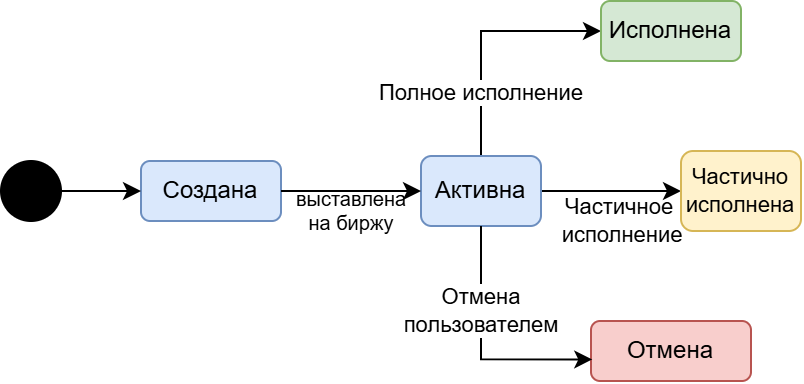

The diagram above was exported from draw.io. Its source (the exported page's mxGraphModel, read from the mxfile embedded in the PNG):
<mxGraphModel dx="858" dy="483" grid="1" gridSize="10" guides="1" tooltips="1" connect="1" arrows="1" fold="1" page="1" pageScale="1" pageWidth="900" pageHeight="600" math="0" shadow="0">
  <root>
    <mxCell id="0" />
    <mxCell id="1" parent="0" />
    <mxCell id="state_created" parent="1" style="rounded=1;whiteSpace=wrap;html=1;fillColor=#dae8fc;strokeColor=#6c8ebf;fontSize=12;" value="Создана" vertex="1">
      <mxGeometry height="30" width="70" x="90" y="100" as="geometry" />
    </mxCell>
    <mxCell id="D0nOFf6e3eMX8S8czjQb-4" edge="1" parent="1" source="state_active" style="edgeStyle=orthogonalEdgeStyle;rounded=0;orthogonalLoop=1;jettySize=auto;html=1;exitX=0.5;exitY=0;exitDx=0;exitDy=0;entryX=0;entryY=0.5;entryDx=0;entryDy=0;" target="state_executed">
      <mxGeometry relative="1" as="geometry" />
    </mxCell>
    <mxCell id="D0nOFf6e3eMX8S8czjQb-5" connectable="0" parent="D0nOFf6e3eMX8S8czjQb-4" style="edgeLabel;html=1;align=center;verticalAlign=middle;resizable=0;points=[];" value="Полное исполнение" vertex="1">
      <mxGeometry relative="1" x="-0.4842" as="geometry">
        <mxPoint as="offset" />
      </mxGeometry>
    </mxCell>
    <mxCell id="D0nOFf6e3eMX8S8czjQb-7" edge="1" parent="1" source="state_active" style="edgeStyle=orthogonalEdgeStyle;rounded=0;orthogonalLoop=1;jettySize=auto;html=1;exitX=1;exitY=0.5;exitDx=0;exitDy=0;" target="state_partial">
      <mxGeometry relative="1" as="geometry" />
    </mxCell>
    <mxCell id="D0nOFf6e3eMX8S8czjQb-8" connectable="0" parent="D0nOFf6e3eMX8S8czjQb-7" style="edgeLabel;html=1;align=center;verticalAlign=middle;resizable=0;points=[];labelBackgroundColor=none;" value="Частичное&lt;div&gt;&amp;nbsp;исполнение&lt;/div&gt;" vertex="1">
      <mxGeometry relative="1" x="0.0912" y="-1" as="geometry">
        <mxPoint y="14" as="offset" />
      </mxGeometry>
    </mxCell>
    <mxCell id="state_active" parent="1" style="rounded=1;whiteSpace=wrap;html=1;fillColor=#dae8fc;strokeColor=#6c8ebf;fontSize=12;" value="Активна" vertex="1">
      <mxGeometry height="35" width="60" x="230" y="97.5" as="geometry" />
    </mxCell>
    <mxCell id="state_executed" parent="1" style="rounded=1;whiteSpace=wrap;html=1;fillColor=#d5e8d4;strokeColor=#82b366;fontSize=12;" value="Исполнена" vertex="1">
      <mxGeometry height="30" width="70" x="320" y="20" as="geometry" />
    </mxCell>
    <mxCell id="state_partial" parent="1" style="rounded=1;whiteSpace=wrap;html=1;fillColor=#fff2cc;strokeColor=#d6b656;fontSize=11;" value="Частично исполнена" vertex="1">
      <mxGeometry height="40" width="60" x="360" y="95" as="geometry" />
    </mxCell>
    <mxCell id="state_canceled" parent="1" style="rounded=1;whiteSpace=wrap;html=1;fillColor=#f8cecc;strokeColor=#b85450;fontSize=12;" value="Отмена" vertex="1">
      <mxGeometry height="30" width="80" x="315" y="180" as="geometry" />
    </mxCell>
    <mxCell id="trans_created_active" edge="1" parent="1" source="state_created" style="edgeStyle=orthogonalEdgeStyle;rounded=0;html=1;fontSize=10;labelBackgroundColor=none;" target="state_active" value="выставлена&lt;div&gt;на биржу&lt;/div&gt;">
      <mxGeometry relative="1" y="-10" as="geometry">
        <mxPoint as="offset" />
      </mxGeometry>
    </mxCell>
    <mxCell id="D0nOFf6e3eMX8S8czjQb-2" edge="1" parent="1" source="D0nOFf6e3eMX8S8czjQb-1" style="edgeStyle=orthogonalEdgeStyle;rounded=0;orthogonalLoop=1;jettySize=auto;html=1;" target="state_created" value="">
      <mxGeometry relative="1" as="geometry" />
    </mxCell>
    <mxCell id="D0nOFf6e3eMX8S8czjQb-1" parent="1" style="ellipse;fillColor=strokeColor;html=1;" value="" vertex="1">
      <mxGeometry height="30" width="30" x="20" y="100" as="geometry" />
    </mxCell>
    <mxCell id="D0nOFf6e3eMX8S8czjQb-9" edge="1" parent="1" source="state_active" style="edgeStyle=orthogonalEdgeStyle;rounded=0;orthogonalLoop=1;jettySize=auto;html=1;exitX=0.5;exitY=1;exitDx=0;exitDy=0;entryX=0.008;entryY=0.641;entryDx=0;entryDy=0;entryPerimeter=0;" target="state_canceled">
      <mxGeometry relative="1" as="geometry" />
    </mxCell>
    <mxCell id="D0nOFf6e3eMX8S8czjQb-10" connectable="0" parent="D0nOFf6e3eMX8S8czjQb-9" style="edgeLabel;html=1;align=center;verticalAlign=middle;resizable=0;points=[];labelBackgroundColor=default;" value="Отмена&lt;div&gt;пользователем&lt;/div&gt;" vertex="1">
      <mxGeometry relative="1" x="-0.3215" as="geometry">
        <mxPoint as="offset" />
      </mxGeometry>
    </mxCell>
  </root>
</mxGraphModel>